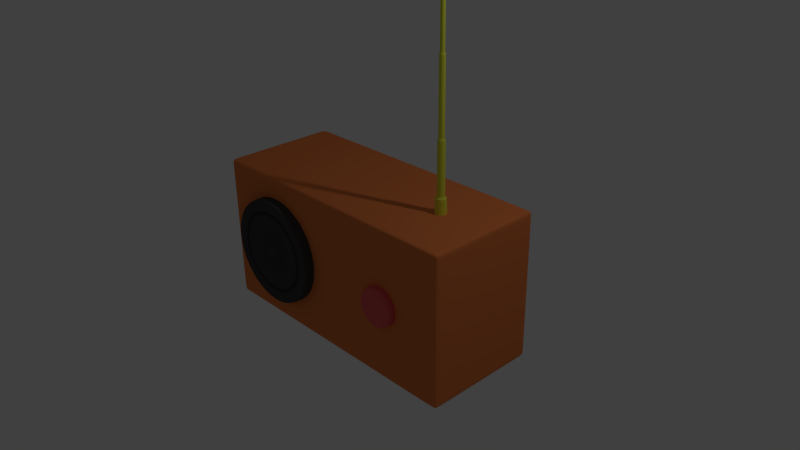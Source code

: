 # Source: radio.blend  (saved by Blender 2.76.0; exported with 4.5.12 LTS)
import bpy
from mathutils import Matrix  # noqa: F401  (used for matrix-valued properties, if any)

bpy.ops.wm.read_factory_settings(use_empty=True)
scene = bpy.context.scene
scene.name = 'Scene'

# ---- collections
col_collection_1 = bpy.data.collections.new('Collection 1'); scene.collection.children.link(col_collection_1)

# ---- materials (node trees are filled in below, after node groups)
mat_antennamat = bpy.data.materials.new('antennaMat')
mat_antennamat.alpha_threshold = 0.0
mat_antennamat.use_transparent_shadow = False
mat_antennamat.diffuse_color = (0.7499, 0.8, 0.06342, 1.0)
mat_antennamat.roughness = 0.5
mat_speaker = bpy.data.materials.new('speaker')
mat_speaker.alpha_threshold = 0.0
mat_speaker.use_transparent_shadow = False
mat_speaker.diffuse_color = (0.0578, 0.0578, 0.0578, 1.0)
mat_speaker.roughness = 0.5
mat_radiobodymat = bpy.data.materials.new('radioBodyMat')
mat_radiobodymat.alpha_threshold = 0.0
mat_radiobodymat.use_transparent_shadow = False
mat_radiobodymat.diffuse_color = (0.8, 0.2206, 0.06487, 1.0)
mat_radiobodymat.roughness = 0.5
mat_radiobodymat.line_color = (0.0, 0.0, 0.0, 1.0)
mat_buttonmat = bpy.data.materials.new('buttonMat')
mat_buttonmat.alpha_threshold = 0.0
mat_buttonmat.use_transparent_shadow = False
mat_buttonmat.diffuse_color = (0.8, 0.1157, 0.1233, 1.0)
mat_buttonmat.roughness = 0.5

# ---- material node trees

# ---- world
world_world = bpy.data.worlds.new('World'); scene.world = world_world
world_world.color = (0.05088, 0.05088, 0.05088)
world_world.use_sun_shadow = False
world_world.sun_shadow_jitter_overblur = 0.0
world_world.cycles.sampling_method = 'MANUAL'
world_world.cycles.sample_map_resolution = 256

# ---- cameras
cam_camera = bpy.data.cameras.new('Camera')
cam_camera.clip_end = 100.0
cam_camera.lens = 35.0
cam_camera.sensor_width = 32.0
cam_camera.sensor_height = 18.0
cam_camera.ortho_scale = 7.314
cam_camera.dof.focus_distance = 0.0
cam_camera.dof.aperture_fstop = 128.0

# ---- lights
light_lamp = bpy.data.lights.new('Lamp', 'POINT')
light_lamp.transmission_factor = 0.0
light_lamp.cutoff_distance = 30.0
light_lamp.energy = 100.0
light_lamp.shadow_buffer_clip_start = 1.001
light_lamp.shadow_soft_size = 0.1
light_lamp.shadow_maximum_resolution = 0.006
light_lamp.use_absolute_resolution = True
light_lamp.cycles.use_multiple_importance_sampling = False

# ---- meshes
me_cube_001 = bpy.data.meshes.new('Cube.001')
me_cube_001.from_pydata([(-1.0, -1.0, -1.0), (-0.6016, -0.6016, 1.0), (-1.0, 1.0, -1.0), (-0.6016, 0.6016, 1.0), (1.0, -1.0, -1.0), (0.6016, -0.6016, 1.0), (1.0, 1.0, -1.0), (0.6016, 0.6016, 1.0), (-0.4634, -0.4634, 5.577), (-0.4634, 0.4634, 5.577), (0.4634, 0.4634, 5.577), (0.4634, -0.4634, 5.577), (-0.3581, -0.3581, 11.86), (-0.3581, 0.3581, 11.86), (0.3581, 0.3581, 11.86), (0.3581, -0.3581, 11.86), (-0.2299, -0.2299, 26.82), (-0.2299, 0.2299, 26.82), (0.2299, 0.2299, 26.82), (0.2299, -0.2299, 26.82), (-0.636, -0.636, 27.06), (-0.636, 0.636, 27.06), (0.636, 0.636, 27.06), (0.636, -0.636, 27.06), (-0.636, -0.636, 27.38), (-0.636, 0.636, 27.38), (0.636, 0.636, 27.38), (0.636, -0.636, 27.38), (-0.2422, -0.2422, 27.59), (-0.2422, 0.2422, 27.59), (0.2422, 0.2422, 27.59), (0.2422, -0.2422, 27.59), (-0.8468, -0.8468, 0.8942), (-0.8468, 0.8468, 0.8942), (0.8468, 0.8468, 0.8942), (0.8468, -0.8468, 0.8942), (0.6016, 0.6016, 5.467), (0.6016, -0.6016, 5.467), (-0.6016, -0.6016, 5.467), (-0.6016, 0.6016, 5.467), (0.4634, 0.4634, 11.75), (0.4634, -0.4634, 11.75), (-0.4634, -0.4634, 11.75), (-0.4634, 0.4634, 11.75), (0.2535, 0.2535, 18.13), (0.2535, -0.2535, 18.13), (-0.2535, -0.2535, 18.13), (-0.2535, 0.2535, 18.13), (0.3581, -0.3581, 18.03), (-0.3581, 0.3581, 18.03), (0.3581, 0.3581, 18.03), (-0.3581, -0.3581, 18.03), (0.3581, -0.3581, 11.88), (-0.3581, 0.3581, 11.88), (0.3581, 0.3581, 11.88), (-0.3581, -0.3581, 11.88), (0.4634, -0.4634, 11.69), (-0.4634, 0.4634, 11.69), (0.4634, 0.4634, 11.69), (-0.4634, -0.4634, 11.69), (0.6016, -0.6016, 1.062), (-0.6016, 0.6016, 1.062), (0.6016, 0.6016, 1.062), (-0.6016, -0.6016, 1.062), (-0.9947, 0.9947, -0.9339), (0.9947, 0.9947, -0.9339), (0.9947, -0.9947, -0.9339), (-0.9947, -0.9947, -0.9339), (-0.8501, -0.8501, 0.8538), (-0.8501, 0.8501, 0.8538), (0.8501, 0.8501, 0.8538), (0.8501, -0.8501, 0.8538), (0.6016, 0.6016, 5.409), (-0.6016, -0.6016, 5.409), (0.6016, -0.6016, 5.409), (-0.6016, 0.6016, 5.409), (0.4634, -0.4634, 5.631), (-0.4634, 0.4634, 5.631), (0.4634, 0.4634, 5.631), (-0.4634, -0.4634, 5.631), (0.2533, 0.2533, 18.19), (-0.2533, -0.2533, 18.19), (0.2533, -0.2533, 18.19), (-0.2533, 0.2533, 18.19), (0.3581, 0.3581, 17.98), (-0.3581, -0.3581, 17.98), (0.3581, -0.3581, 17.98), (-0.3581, 0.3581, 17.98), (0.2301, 0.2301, 26.75), (-0.2301, -0.2301, 26.75), (0.2301, -0.2301, 26.75), (-0.2301, 0.2301, 26.75)], [], [(67, 64, 2, 0), (64, 65, 6, 2), (65, 66, 4, 6), (66, 67, 0, 4), (0, 2, 6, 4), (37, 36, 10, 11), (41, 40, 14, 15), (39, 38, 8, 9), (38, 37, 11, 8), (36, 39, 9, 10), (90, 88, 18, 19), (43, 42, 12, 13), (42, 41, 15, 12), (40, 43, 13, 14), (16, 19, 23, 20), (91, 89, 16, 17), (89, 90, 19, 16), (88, 91, 17, 18), (23, 22, 26, 27), (18, 17, 21, 22), (19, 18, 22, 23), (17, 16, 20, 21), (25, 24, 28, 29), (21, 20, 24, 25), (20, 23, 27, 24), (22, 21, 25, 26), (31, 30, 29, 28), (24, 27, 31, 28), (26, 25, 29, 30), (27, 26, 30, 31), (5, 1, 32, 35), (7, 5, 35, 34), (3, 7, 34, 33), (1, 3, 33, 32), (72, 75, 39, 36), (73, 74, 37, 38), (75, 73, 38, 39), (74, 72, 36, 37), (58, 57, 43, 40), (59, 56, 41, 42), (57, 59, 42, 43), (56, 58, 40, 41), (50, 49, 47, 44), (51, 48, 45, 46), (49, 51, 46, 47), (48, 50, 44, 45), (86, 84, 50, 48), (87, 85, 51, 49), (85, 86, 48, 51), (84, 87, 49, 50), (14, 13, 53, 54), (12, 15, 52, 55), (13, 12, 55, 53), (15, 14, 54, 52), (76, 78, 58, 56), (77, 79, 59, 57), (79, 76, 56, 59), (78, 77, 57, 58), (5, 7, 62, 60), (3, 1, 63, 61), (1, 5, 60, 63), (7, 3, 61, 62), (71, 68, 67, 66), (70, 71, 66, 65), (69, 70, 65, 64), (68, 69, 64, 67), (32, 33, 69, 68), (33, 34, 70, 69), (34, 35, 71, 70), (35, 32, 68, 71), (60, 62, 72, 74), (61, 63, 73, 75), (63, 60, 74, 73), (62, 61, 75, 72), (10, 9, 77, 78), (8, 11, 76, 79), (9, 8, 79, 77), (11, 10, 78, 76), (44, 47, 83, 80), (46, 45, 82, 81), (47, 46, 81, 83), (45, 44, 80, 82), (54, 53, 87, 84), (55, 52, 86, 85), (53, 55, 85, 87), (52, 54, 84, 86), (80, 83, 91, 88), (81, 82, 90, 89), (83, 81, 89, 91), (82, 80, 88, 90)])
me_cube_001.materials.append(mat_antennamat)
me_cube_001.use_remesh_preserve_volume = False
me_cube_001.use_remesh_preserve_attributes = False
me_cube_001.use_mirror_vertex_groups = False
me_cube_001.update()
me_cylinder = bpy.data.meshes.new('Cylinder')
me_cylinder.from_pydata([(0.0, 1.0, -1.0), (0.0, 1.0, 1.0), (0.1951, 0.9808, -1.0), (0.1951, 0.9808, 1.0), (0.3827, 0.9239, -1.0), (0.3827, 0.9239, 1.0), (0.5556, 0.8315, -1.0), (0.5556, 0.8315, 1.0), (0.7071, 0.7071, -1.0), (0.7071, 0.7071, 1.0), (0.8315, 0.5556, -1.0), (0.8315, 0.5556, 1.0), (0.9239, 0.3827, -1.0), (0.9239, 0.3827, 1.0), (0.9808, 0.1951, -1.0), (0.9808, 0.1951, 1.0), (1.0, 7.55e-08, -1.0), (1.0, 7.55e-08, 1.0), (0.9808, -0.1951, -1.0), (0.9808, -0.1951, 1.0), (0.9239, -0.3827, -1.0), (0.9239, -0.3827, 1.0), (0.8315, -0.5556, -1.0), (0.8315, -0.5556, 1.0), (0.7071, -0.7071, -1.0), (0.7071, -0.7071, 1.0), (0.5556, -0.8315, -1.0), (0.5556, -0.8315, 1.0), (0.3827, -0.9239, -1.0), (0.3827, -0.9239, 1.0), (0.1951, -0.9808, -1.0), (0.1951, -0.9808, 1.0), (-3.258e-07, -1.0, -1.0), (-3.258e-07, -1.0, 1.0), (-0.1951, -0.9808, -1.0), (-0.1951, -0.9808, 1.0), (-0.3827, -0.9239, -1.0), (-0.3827, -0.9239, 1.0), (-0.5556, -0.8315, -1.0), (-0.5556, -0.8315, 1.0), (-0.7071, -0.7071, -1.0), (-0.7071, -0.7071, 1.0), (-0.8315, -0.5556, -1.0), (-0.8315, -0.5556, 1.0), (-0.9239, -0.3827, -1.0), (-0.9239, -0.3827, 1.0), (-0.9808, -0.1951, -1.0), (-0.9808, -0.1951, 1.0), (-1.0, 9.656e-07, -1.0), (-1.0, 9.656e-07, 1.0), (-0.9808, 0.1951, -1.0), (-0.9808, 0.1951, 1.0), (-0.9239, 0.3827, -1.0), (-0.9239, 0.3827, 1.0), (-0.8315, 0.5556, -1.0), (-0.8315, 0.5556, 1.0), (-0.7071, 0.7071, -1.0), (-0.7071, 0.7071, 1.0), (-0.5556, 0.8315, -1.0), (-0.5556, 0.8315, 1.0), (-0.3827, 0.9239, -1.0), (-0.3827, 0.9239, 1.0), (-0.1951, 0.9808, -1.0), (-0.1951, 0.9808, 1.0), (2.576e-08, 0.7831, 1.0), (0.1528, 0.768, 1.0), (0.2997, 0.7235, 1.0), (0.4351, 0.6511, 1.0), (0.5537, 0.5537, 1.0), (0.6511, 0.4351, 1.0), (0.7235, 0.2997, 1.0), (0.768, 0.1528, 1.0), (0.7831, 1.209e-07, 1.0), (0.768, -0.1528, 1.0), (0.7235, -0.2997, 1.0), (0.6511, -0.4351, 1.0), (0.5537, -0.5537, 1.0), (0.4351, -0.6511, 1.0), (0.2997, -0.7235, 1.0), (0.1528, -0.768, 1.0), (-2.294e-07, -0.7831, 1.0), (-0.1528, -0.768, 1.0), (-0.2997, -0.7235, 1.0), (-0.4351, -0.6511, 1.0), (-0.5537, -0.5537, 1.0), (-0.6511, -0.4351, 1.0), (-0.7235, -0.2997, 1.0), (-0.768, -0.1528, 1.0), (-0.7831, 8.18e-07, 1.0), (-0.768, 0.1528, 1.0), (-0.7235, 0.2997, 1.0), (-0.6511, 0.4351, 1.0), (-0.5537, 0.5537, 1.0), (-0.4351, 0.6511, 1.0), (-0.2997, 0.7235, 1.0), (-0.1528, 0.768, 1.0), (2.978e-08, 0.7487, 0.7093), (0.1461, 0.7343, 0.7093), (0.2865, 0.6917, 0.7093), (0.416, 0.6225, 0.7093), (0.5294, 0.5294, 0.7093), (0.6225, 0.416, 0.7093), (0.6917, 0.2865, 0.7093), (0.7343, 0.1461, 0.7093), (0.7487, 1.26e-07, 0.7093), (0.7343, -0.1461, 0.7093), (0.6917, -0.2865, 0.7093), (0.6225, -0.416, 0.7093), (0.5294, -0.5294, 0.7093), (0.416, -0.6225, 0.7093), (0.2865, -0.6917, 0.7093), (0.1461, -0.7343, 0.7093), (-2.142e-07, -0.7487, 0.7093), (-0.1461, -0.7343, 0.7093), (-0.2865, -0.6917, 0.7093), (-0.416, -0.6225, 0.7093), (-0.5294, -0.5294, 0.7093), (-0.6225, -0.416, 0.7093), (-0.6917, -0.2865, 0.7093), (-0.7343, -0.1461, 0.7093), (-0.7487, 7.924e-07, 0.7093), (-0.7343, 0.1461, 0.7093), (-0.6917, 0.2865, 0.7093), (-0.6225, 0.416, 0.7093), (-0.5294, 0.5294, 0.7093), (-0.416, 0.6225, 0.7093), (-0.2865, 0.6917, 0.7093), (-0.1461, 0.7343, 0.7093), (3.258e-08, 0.7179, 0.9954), (0.1401, 0.7041, 0.9954), (0.2747, 0.6632, 0.9954), (0.3988, 0.5969, 0.9954), (0.5076, 0.5076, 0.9954), (0.5969, 0.3988, 0.9954), (0.6632, 0.2747, 0.9954), (0.7041, 0.1401, 0.9954), (0.7179, 1.368e-07, 0.9954), (0.7041, -0.1401, 0.9954), (0.6632, -0.2747, 0.9954), (0.5969, -0.3988, 0.9954), (0.5076, -0.5076, 0.9954), (0.3988, -0.5969, 0.9954), (0.2747, -0.6632, 0.9954), (0.1401, -0.7041, 0.9954), (-2.013e-07, -0.7179, 0.9954), (-0.1401, -0.7041, 0.9954), (-0.2747, -0.6632, 0.9954), (-0.3988, -0.5969, 0.9954), (-0.5076, -0.5076, 0.9954), (-0.5969, -0.3988, 0.9954), (-0.6632, -0.2747, 0.9954), (-0.7041, -0.1401, 0.9954), (-0.7179, 7.758e-07, 0.9954), (-0.7041, 0.1401, 0.9954), (-0.6632, 0.2747, 0.9954), (-0.5969, 0.3988, 0.9954), (-0.5076, 0.5076, 0.9954), (-0.3988, 0.5969, 0.9954), (-0.2747, 0.6632, 0.9954), (-0.1401, 0.7041, 0.9954), (8.614e-08, 0.2764, 0.7093), (0.05392, 0.2711, 0.7093), (0.1058, 0.2553, 0.7093), (0.1535, 0.2298, 0.7093), (0.1954, 0.1954, 0.7093), (0.2298, 0.1535, 0.7093), (0.2553, 0.1058, 0.7093), (0.2711, 0.05392, 0.7093), (0.2764, 2.386e-07, 0.7093), (0.2711, -0.05392, 0.7093), (0.2553, -0.1058, 0.7093), (0.2298, -0.1535, 0.7093), (0.1954, -0.1954, 0.7093), (0.1535, -0.2298, 0.7093), (0.1058, -0.2553, 0.7093), (0.05392, -0.2711, 0.7093), (-3.913e-09, -0.2764, 0.7093), (-0.05392, -0.2711, 0.7093), (-0.1058, -0.2553, 0.7093), (-0.1535, -0.2298, 0.7093), (-0.1954, -0.1954, 0.7093), (-0.2298, -0.1535, 0.7093), (-0.2553, -0.1058, 0.7093), (-0.2711, -0.05392, 0.7093), (-0.2764, 4.846e-07, 0.7093), (-0.2711, 0.05392, 0.7093), (-0.2553, 0.1058, 0.7093), (-0.2298, 0.1535, 0.7093), (-0.1954, 0.1954, 0.7093), (-0.1535, 0.2298, 0.7093), (-0.1058, 0.2553, 0.7093), (-0.05392, 0.2711, 0.7093), (1.01e-07, 0.1404, 0.9998), (0.02739, 0.1377, 0.9998), (0.05373, 0.1297, 0.9998), (0.078, 0.1167, 0.9998), (0.09928, 0.09928, 0.9998), (0.1167, 0.078, 0.9998), (0.1297, 0.05373, 0.9998), (0.1377, 0.02739, 0.9998), (0.1404, 2.767e-07, 0.9998), (0.1377, -0.02739, 0.9998), (0.1297, -0.05373, 0.9998), (0.1167, -0.078, 0.9998), (0.09928, -0.09928, 0.9998), (0.078, -0.1167, 0.9998), (0.05373, -0.1297, 0.9998), (0.02739, -0.1377, 0.9998), (5.529e-08, -0.1404, 0.9998), (-0.02739, -0.1377, 0.9998), (-0.05373, -0.1297, 0.9998), (-0.078, -0.1167, 0.9998), (-0.09928, -0.09928, 0.9998), (-0.1167, -0.078, 0.9998), (-0.1297, -0.05373, 0.9998), (-0.1377, -0.02739, 0.9998), (-0.1404, 4.017e-07, 0.9998), (-0.1377, 0.02739, 0.9998), (-0.1297, 0.05373, 0.9998), (-0.1167, 0.078, 0.9998), (-0.09928, 0.09928, 0.9998), (-0.078, 0.1167, 0.9998), (-0.05373, 0.1297, 0.9998), (-0.02739, 0.1377, 0.9998), (0.8103, 0.5414, 1.0), (0.9004, 0.373, 1.0), (0.373, -0.9004, 1.0), (0.1901, -0.9558, 1.0), (-0.9558, -0.1901, 1.0), (-0.9746, 9.483e-07, 1.0), (0.1901, 0.9558, 1.0), (0.373, 0.9004, 1.0), (0.9004, -0.373, 1.0), (0.8103, -0.5414, 1.0), (-0.5414, -0.8103, 1.0), (-0.6891, -0.6891, 1.0), (-0.6891, 0.6891, 1.0), (-0.5414, 0.8103, 1.0), (0.9558, 0.1901, 1.0), (-3.145e-07, -0.9746, 1.0), (-0.9558, 0.1901, 1.0), (0.5414, 0.8103, 1.0), (0.6891, -0.6891, 1.0), (-0.8103, -0.5414, 1.0), (-0.373, 0.9004, 1.0), (0.9746, 8.082e-08, 1.0), (-0.1901, -0.9558, 1.0), (-0.9004, 0.373, 1.0), (0.6891, 0.6891, 1.0), (0.5414, -0.8103, 1.0), (-0.9004, -0.373, 1.0), (-0.1901, 0.9558, 1.0), (0.9558, -0.1901, 1.0), (-0.373, -0.9004, 1.0), (-0.8103, 0.5414, 1.0), (3.019e-09, 0.9746, 1.0), (0.6736, 0.4501, 1.0), (0.31, -0.7485, 1.0), (-0.7946, -0.1581, 1.0), (0.1581, 0.7946, 1.0), (0.7485, -0.31, 1.0), (-0.4501, -0.6736, 1.0), (-0.5729, 0.5729, 1.0), (2.254e-08, 0.8101, 1.0), (0.7485, 0.31, 1.0), (0.1581, -0.7946, 1.0), (-0.8101, 8.364e-07, 1.0), (0.31, 0.7485, 1.0), (0.6736, -0.4501, 1.0), (-0.5729, -0.5729, 1.0), (-0.4501, 0.6736, 1.0), (0.7946, 0.1581, 1.0), (-2.414e-07, -0.8101, 1.0), (-0.7946, 0.1581, 1.0), (0.4501, 0.6736, 1.0), (0.5729, -0.5729, 1.0), (-0.6736, -0.4501, 1.0), (-0.31, 0.7485, 1.0), (0.8101, 1.153e-07, 1.0), (-0.1581, -0.7946, 1.0), (-0.7485, 0.31, 1.0), (0.5729, 0.5729, 1.0), (0.4501, -0.6736, 1.0), (-0.7485, -0.31, 1.0), (-0.1581, 0.7946, 1.0), (0.7946, -0.1581, 1.0), (-0.31, -0.7485, 1.0), (-0.6736, 0.4501, 1.0), (-0.573, -0.3828, 0.9767), (-0.6366, -0.2637, 0.9767), (0.6891, 1.435e-07, 0.9767), (0.6759, -0.1344, 0.9767), (-0.6759, -0.1344, 0.9767), (0.6366, -0.2637, 0.9767), (-0.6891, 7.568e-07, 0.9767), (0.573, -0.3828, 0.9767), (-0.6759, 0.1344, 0.9767), (0.4873, -0.4873, 0.9767), (-0.6366, 0.2637, 0.9767), (0.3828, -0.573, 0.9767), (-0.573, 0.3828, 0.9767), (0.2637, -0.6366, 0.9767), (3.607e-08, 0.6891, 0.9767), (0.1344, 0.6759, 0.9767), (-0.4873, 0.4873, 0.9767), (0.1344, -0.6759, 0.9767), (0.2637, 0.6366, 0.9767), (-0.3828, 0.573, 0.9767), (-1.885e-07, -0.6891, 0.9767), (0.3828, 0.573, 0.9767), (-0.2637, 0.6366, 0.9767), (-0.1344, -0.6759, 0.9767), (0.4873, 0.4873, 0.9767), (-0.1344, 0.6759, 0.9767), (-0.2637, -0.6366, 0.9767), (0.573, 0.3828, 0.9767), (-0.3828, -0.573, 0.9767), (0.6366, 0.2637, 0.9767), (-0.4873, -0.4873, 0.9767), (0.6759, 0.1344, 0.9767), (-0.2671, -0.1785, 0.7384), (0.3212, 2.283e-07, 0.7384), (8.07e-08, 0.3212, 0.7384), (-0.2968, -0.1229, 0.7384), (0.3151, -0.06267, 0.7384), (-0.3151, -0.06267, 0.7384), (0.2968, -0.1229, 0.7384), (-0.3212, 5.142e-07, 0.7384), (0.2671, -0.1785, 0.7384), (-0.3151, 0.06267, 0.7384), (0.2271, -0.2271, 0.7384), (-0.2968, 0.1229, 0.7384), (0.1785, -0.2671, 0.7384), (-0.2671, 0.1785, 0.7384), (0.1229, -0.2968, 0.7384), (0.06267, 0.3151, 0.7384), (-0.2271, 0.2271, 0.7384), (0.06267, -0.3151, 0.7384), (0.1229, 0.2968, 0.7384), (-0.1785, 0.2671, 0.7384), (-2.397e-08, -0.3212, 0.7384), (0.1785, 0.2671, 0.7384), (-0.1229, 0.2968, 0.7384), (-0.06267, -0.3151, 0.7384), (0.2271, 0.2271, 0.7384), (-0.06267, 0.3151, 0.7384), (-0.1229, -0.2968, 0.7384), (0.2671, 0.1785, 0.7384), (-0.1785, -0.2671, 0.7384), (0.2968, 0.1229, 0.7384), (-0.2271, -0.2271, 0.7384), (0.3151, 0.06267, 0.7384), (0.0, 1.0, -0.9328), (0.1951, 0.9808, -0.9328), (0.3827, 0.9239, -0.9328), (0.5556, 0.8315, -0.9328), (0.7071, 0.7071, -0.9328), (0.8315, 0.5556, -0.9328), (0.9239, 0.3827, -0.9328), (0.9808, 0.1951, -0.9328), (1.0, 7.48e-08, -0.9328), (0.9808, -0.1951, -0.9328), (0.9239, -0.3827, -0.9328), (0.8315, -0.5556, -0.9328), (0.7071, -0.7071, -0.9328), (0.5556, -0.8315, -0.9328), (0.3827, -0.9239, -0.9328), (0.1951, -0.9808, -0.9328), (-3.258e-07, -1.0, -0.9328), (-0.1951, -0.9808, -0.9328), (-0.3827, -0.9239, -0.9328), (-0.5556, -0.8315, -0.9328), (-0.7071, -0.7071, -0.9328), (-0.8315, -0.5556, -0.9328), (-0.9239, -0.3827, -0.9328), (-0.9808, -0.1951, -0.9328), (-1.0, 9.649e-07, -0.9328), (-0.9808, 0.1951, -0.9328), (-0.9239, 0.3827, -0.9328), (-0.8315, 0.5556, -0.9328), (-0.7071, 0.7071, -0.9328), (-0.5556, 0.8315, -0.9328), (-0.3827, 0.9239, -0.9328), (-0.1951, 0.9808, -0.9328)], [], [(352, 1, 3, 353), (353, 3, 5, 354), (354, 5, 7, 355), (355, 7, 9, 356), (356, 9, 11, 357), (357, 11, 13, 358), (358, 13, 15, 359), (359, 15, 17, 360), (360, 17, 19, 361), (361, 19, 21, 362), (362, 21, 23, 363), (363, 23, 25, 364), (364, 25, 27, 365), (365, 27, 29, 366), (366, 29, 31, 367), (367, 31, 33, 368), (368, 33, 35, 369), (369, 35, 37, 370), (370, 37, 39, 371), (371, 39, 41, 372), (372, 41, 43, 373), (373, 43, 45, 374), (374, 45, 47, 375), (375, 47, 49, 376), (376, 49, 51, 377), (377, 51, 53, 378), (378, 53, 55, 379), (379, 55, 57, 380), (380, 57, 59, 381), (381, 59, 61, 382), (264, 256, 69, 70), (383, 63, 1, 352), (382, 61, 63, 383), (0, 2, 4, 6, 8, 10, 12, 14, 16, 18, 20, 22, 24, 26, 28, 30, 32, 34, 36, 38, 40, 42, 44, 46, 48, 50, 52, 54, 56, 58, 60, 62), (93, 92, 124, 125), (265, 257, 78, 79), (266, 258, 87, 88), (267, 259, 65, 66), (268, 260, 74, 75), (269, 261, 83, 84), (270, 262, 92, 93), (271, 264, 70, 71), (272, 265, 79, 80), (273, 266, 88, 89), (274, 267, 66, 67), (275, 268, 75, 76), (276, 269, 84, 85), (277, 270, 93, 94), (278, 271, 71, 72), (279, 272, 80, 81), (280, 273, 89, 90), (281, 274, 67, 68), (282, 275, 76, 77), (283, 276, 85, 86), (284, 277, 94, 95), (285, 278, 72, 73), (286, 279, 81, 82), (287, 280, 90, 91), (256, 281, 68, 69), (257, 282, 77, 78), (258, 283, 86, 87), (259, 263, 64, 65), (263, 284, 95, 64), (260, 285, 73, 74), (261, 286, 82, 83), (262, 287, 91, 92), (96, 127, 159, 128), (80, 79, 111, 112), (67, 66, 98, 99), (94, 93, 125, 126), (81, 80, 112, 113), (68, 67, 99, 100), (95, 94, 126, 127), (82, 81, 113, 114), (69, 68, 100, 101), (64, 95, 127, 96), (83, 82, 114, 115), (70, 69, 101, 102), (84, 83, 115, 116), (71, 70, 102, 103), (85, 84, 116, 117), (72, 71, 103, 104), (86, 85, 117, 118), (73, 72, 104, 105), (87, 86, 118, 119), (74, 73, 105, 106), (88, 87, 119, 120), (75, 74, 106, 107), (89, 88, 120, 121), (76, 75, 107, 108), (90, 89, 121, 122), (77, 76, 108, 109), (91, 90, 122, 123), (78, 77, 109, 110), (65, 64, 96, 97), (92, 91, 123, 124), (79, 78, 110, 111), (66, 65, 97, 98), (323, 320, 181, 182), (115, 114, 146, 147), (102, 101, 133, 134), (116, 115, 147, 148), (103, 102, 134, 135), (117, 116, 148, 149), (104, 103, 135, 136), (118, 117, 149, 150), (105, 104, 136, 137), (119, 118, 150, 151), (106, 105, 137, 138), (120, 119, 151, 152), (107, 106, 138, 139), (121, 120, 152, 153), (108, 107, 139, 140), (122, 121, 153, 154), (109, 108, 140, 141), (123, 122, 154, 155), (110, 109, 141, 142), (97, 96, 128, 129), (124, 123, 155, 156), (111, 110, 142, 143), (98, 97, 129, 130), (125, 124, 156, 157), (112, 111, 143, 144), (99, 98, 130, 131), (126, 125, 157, 158), (113, 112, 144, 145), (100, 99, 131, 132), (127, 126, 158, 159), (114, 113, 145, 146), (101, 100, 132, 133), (185, 184, 216, 217), (324, 321, 168, 169), (325, 323, 182, 183), (326, 324, 169, 170), (327, 325, 183, 184), (328, 326, 170, 171), (329, 327, 184, 185), (330, 328, 171, 172), (331, 329, 185, 186), (332, 330, 172, 173), (333, 331, 186, 187), (334, 332, 173, 174), (335, 322, 160, 161), (336, 333, 187, 188), (337, 334, 174, 175), (338, 335, 161, 162), (339, 336, 188, 189), (340, 337, 175, 176), (341, 338, 162, 163), (342, 339, 189, 190), (343, 340, 176, 177), (344, 341, 163, 164), (345, 342, 190, 191), (346, 343, 177, 178), (347, 344, 164, 165), (322, 345, 191, 160), (348, 346, 178, 179), (349, 347, 165, 166), (350, 348, 179, 180), (351, 349, 166, 167), (320, 350, 180, 181), (321, 351, 167, 168), (193, 192, 223, 222, 221, 220, 219, 218, 217, 216, 215, 214, 213, 212, 211, 210, 209, 208, 207, 206, 205, 204, 203, 202, 201, 200, 199, 198, 197, 196, 195, 194), (172, 171, 203, 204), (186, 185, 217, 218), (173, 172, 204, 205), (187, 186, 218, 219), (174, 173, 205, 206), (161, 160, 192, 193), (188, 187, 219, 220), (175, 174, 206, 207), (162, 161, 193, 194), (189, 188, 220, 221), (176, 175, 207, 208), (163, 162, 194, 195), (190, 189, 221, 222), (177, 176, 208, 209), (164, 163, 195, 196), (191, 190, 222, 223), (178, 177, 209, 210), (165, 164, 196, 197), (160, 191, 223, 192), (179, 178, 210, 211), (166, 165, 197, 198), (180, 179, 211, 212), (167, 166, 198, 199), (181, 180, 212, 213), (168, 167, 199, 200), (182, 181, 213, 214), (169, 168, 200, 201), (183, 182, 214, 215), (170, 169, 201, 202), (184, 183, 215, 216), (171, 170, 202, 203), (57, 55, 254, 236), (39, 37, 253, 234), (21, 19, 252, 232), (1, 63, 251, 255), (3, 1, 255, 230), (47, 45, 250, 228), (29, 27, 249, 226), (11, 9, 248, 224), (55, 53, 247, 254), (37, 35, 246, 253), (19, 17, 245, 252), (63, 61, 244, 251), (45, 43, 243, 250), (27, 25, 242, 249), (9, 7, 241, 248), (53, 51, 240, 247), (35, 33, 239, 246), (17, 15, 238, 245), (61, 59, 237, 244), (43, 41, 235, 243), (25, 23, 233, 242), (7, 5, 231, 241), (51, 49, 229, 240), (33, 31, 227, 239), (15, 13, 225, 238), (59, 57, 236, 237), (41, 39, 234, 235), (23, 21, 232, 233), (5, 3, 230, 231), (49, 47, 228, 229), (31, 29, 226, 227), (13, 11, 224, 225), (236, 254, 287, 262), (234, 253, 286, 261), (232, 252, 285, 260), (255, 251, 284, 263), (230, 255, 263, 259), (228, 250, 283, 258), (226, 249, 282, 257), (224, 248, 281, 256), (254, 247, 280, 287), (253, 246, 279, 286), (252, 245, 278, 285), (251, 244, 277, 284), (250, 243, 276, 283), (249, 242, 275, 282), (248, 241, 274, 281), (247, 240, 273, 280), (246, 239, 272, 279), (245, 238, 271, 278), (244, 237, 270, 277), (243, 235, 269, 276), (242, 233, 268, 275), (241, 231, 267, 274), (240, 229, 266, 273), (239, 227, 265, 272), (238, 225, 264, 271), (237, 236, 262, 270), (235, 234, 261, 269), (233, 232, 260, 268), (231, 230, 259, 267), (229, 228, 258, 266), (227, 226, 257, 265), (225, 224, 256, 264), (136, 135, 319, 290), (149, 148, 318, 288), (135, 134, 317, 319), (148, 147, 316, 318), (134, 133, 315, 317), (147, 146, 314, 316), (128, 159, 313, 302), (133, 132, 312, 315), (146, 145, 311, 314), (159, 158, 310, 313), (132, 131, 309, 312), (145, 144, 308, 311), (158, 157, 307, 310), (131, 130, 306, 309), (144, 143, 305, 308), (157, 156, 304, 307), (130, 129, 303, 306), (143, 142, 301, 305), (156, 155, 300, 304), (129, 128, 302, 303), (142, 141, 299, 301), (155, 154, 298, 300), (141, 140, 297, 299), (154, 153, 296, 298), (140, 139, 295, 297), (153, 152, 294, 296), (139, 138, 293, 295), (152, 151, 292, 294), (138, 137, 291, 293), (151, 150, 289, 292), (137, 136, 290, 291), (150, 149, 288, 289), (290, 319, 351, 321), (288, 318, 350, 320), (319, 317, 349, 351), (318, 316, 348, 350), (317, 315, 347, 349), (316, 314, 346, 348), (302, 313, 345, 322), (315, 312, 344, 347), (314, 311, 343, 346), (313, 310, 342, 345), (312, 309, 341, 344), (311, 308, 340, 343), (310, 307, 339, 342), (309, 306, 338, 341), (308, 305, 337, 340), (307, 304, 336, 339), (306, 303, 335, 338), (305, 301, 334, 337), (304, 300, 333, 336), (303, 302, 322, 335), (301, 299, 332, 334), (300, 298, 331, 333), (299, 297, 330, 332), (298, 296, 329, 331), (297, 295, 328, 330), (296, 294, 327, 329), (295, 293, 326, 328), (294, 292, 325, 327), (293, 291, 324, 326), (292, 289, 323, 325), (291, 290, 321, 324), (289, 288, 320, 323), (60, 382, 383, 62), (62, 383, 352, 0), (58, 381, 382, 60), (56, 380, 381, 58), (54, 379, 380, 56), (52, 378, 379, 54), (50, 377, 378, 52), (48, 376, 377, 50), (46, 375, 376, 48), (44, 374, 375, 46), (42, 373, 374, 44), (40, 372, 373, 42), (38, 371, 372, 40), (36, 370, 371, 38), (34, 369, 370, 36), (32, 368, 369, 34), (30, 367, 368, 32), (28, 366, 367, 30), (26, 365, 366, 28), (24, 364, 365, 26), (22, 363, 364, 24), (20, 362, 363, 22), (18, 361, 362, 20), (16, 360, 361, 18), (14, 359, 360, 16), (12, 358, 359, 14), (10, 357, 358, 12), (8, 356, 357, 10), (6, 355, 356, 8), (4, 354, 355, 6), (2, 353, 354, 4), (0, 352, 353, 2)])
me_cylinder.materials.append(mat_speaker)
me_cylinder.use_remesh_preserve_volume = False
me_cylinder.use_remesh_preserve_attributes = False
me_cylinder.use_mirror_vertex_groups = False
me_cylinder.update()
me_cube = bpy.data.meshes.new('Cube')
me_cube.from_pydata([(1.0, 1.0, -1.0), (1.0, -1.0, -1.0), (-1.0, -1.0, -1.0), (-1.0, 1.0, -1.0), (1.0, 1.0, 1.0), (1.0, -1.0, 1.0), (-1.0, -1.0, 1.0), (-1.0, 1.0, 1.0), (1.788e-07, 1.0, -1.0), (0.0, -1.0, -1.0), (2.384e-07, 1.0, 1.0), (-5.364e-07, -1.0, 1.0), (-0.125, -1.0, -1.0), (-0.125, -1.0, 1.0), (-0.125, 1.0, -1.0), (-0.125, 1.0, 1.0), (-0.875, 1.0, -1.0), (-0.875, 1.0, 1.0), (-0.875, -1.0, -1.0), (-0.875, -1.0, 1.0), (1.0, 1.0, 0.75), (1.0, -1.0, 0.75), (-1.0, -1.0, 0.75), (-1.0, 1.0, 0.75), (2.31e-07, 1.0, 0.75), (-4.694e-07, -1.0, 0.75), (-0.125, 1.0, 0.75), (-0.125, -1.0, 0.75), (-0.875, -1.0, 0.75), (-0.875, 1.0, 0.75), (-6.706e-08, -1.0, -0.75), (-1.0, 1.0, -0.75), (1.863e-07, 1.0, -0.75), (-1.0, -1.0, -0.75), (1.0, -1.0, -0.75), (1.0, 1.0, -0.75), (-0.125, -1.0, -0.75), (-0.125, 1.0, -0.75), (-0.875, -1.0, -0.75), (-0.875, 1.0, -0.75), (-0.9549, 1.0, -1.0), (-0.9549, 1.0, 1.0), (-0.9549, -1.0, -1.0), (-0.9549, -1.0, 1.0), (-0.9549, -1.0, 0.75), (-0.9549, 1.0, 0.75), (-0.9549, -1.0, -0.75), (-0.9549, 1.0, -0.75), (1.0, 0.8967, -1.0), (-1.0, 0.8967, -1.0), (1.0, 0.8967, 1.0), (-1.0, 0.8967, 1.0), (1.984e-07, 0.8967, 1.0), (1.696e-07, 0.8967, -1.0), (-0.125, 0.8967, -1.0), (-0.125, 0.8967, 1.0), (-0.875, 0.8967, 1.0), (-0.875, 0.8967, -1.0), (-1.0, 0.8967, 0.75), (1.0, 0.8967, 0.75), (-1.0, 0.8967, -0.75), (1.0, 0.8967, -0.75), (-0.9549, 0.8967, 1.0), (-0.9549, 0.8967, -1.0), (1.0, -0.8997, -1.0), (1.0, -0.8997, 1.0), (-4.976e-07, -0.8997, 1.0), (-0.125, -0.8997, -1.0), (-0.125, -0.8997, 1.0), (-0.875, -0.8997, 1.0), (1.0, -0.8997, 0.75), (1.0, -0.8997, -0.75), (-0.9549, -0.8997, 1.0), (-1.0, -0.8997, -1.0), (-1.0, -0.8997, 1.0), (8.965e-09, -0.8997, -1.0), (-0.875, -0.8997, -1.0), (-1.0, -0.8997, 0.75), (-1.0, -0.8997, -0.75), (-0.9549, -0.8997, -1.0), (1.0, 1.0, 0.9213), (1.0, -1.0, 0.9213), (-1.0, -1.0, 0.9213), (-1.0, 1.0, 0.9213), (2.361e-07, 1.0, 0.9213), (-0.125, 1.0, 0.9213), (-0.125, -1.0, 0.9213), (-0.875, -1.0, 0.9213), (-0.875, 1.0, 0.9213), (-5.153e-07, -1.0, 0.9213), (-0.9549, -1.0, 0.9213), (-0.9549, 1.0, 0.9213), (-1.0, 0.8967, 0.9213), (1.0, 0.8967, 0.9213), (-1.0, -0.8997, 0.9213), (1.0, -0.8997, 0.9213), (-1.961e-08, -1.0, -0.9269), (-1.0, 1.0, -0.9269), (1.81e-07, 1.0, -0.9269), (-1.0, -1.0, -0.9269), (1.0, -1.0, -0.9269), (1.0, 1.0, -0.9269), (-0.125, -1.0, -0.9269), (-0.125, 1.0, -0.9269), (-0.875, -1.0, -0.9269), (-0.875, 1.0, -0.9269), (-0.9549, 1.0, -0.9269), (-0.9549, -1.0, -0.9269), (1.0, 0.8967, -0.9269), (-1.0, 0.8967, -0.9269), (-1.0, -0.8997, -0.9269), (1.0, -0.8997, -0.9269), (0.9601, 1.0, -1.0), (0.9601, -1.0, -1.0), (0.9601, 1.0, 1.0), (0.9601, -1.0, 1.0), (0.9601, 1.0, 0.75), (0.9601, -1.0, 0.75), (0.9601, -1.0, -0.75), (0.9601, 1.0, -0.75), (0.9601, 0.8967, -1.0), (0.9601, 0.8967, 1.0), (0.9601, -0.8997, -1.0), (0.9601, -0.8997, 1.0), (0.9601, 1.0, 0.9213), (0.9601, -1.0, 0.9213), (0.9601, -1.0, -0.9269), (0.9601, 1.0, -0.9269)], [], [(91, 83, 7, 41), (95, 65, 5, 81), (79, 42, 2, 73), (92, 51, 7, 83), (127, 112, 8, 98), (125, 115, 11, 89), (123, 66, 11, 115), (122, 113, 9, 75), (54, 14, 8, 53), (72, 74, 6, 43), (86, 89, 11, 13), (102, 104, 18, 12), (98, 8, 14, 103), (52, 10, 15, 55), (90, 87, 19, 43), (84, 24, 26, 85), (124, 116, 24, 84), (107, 104, 38, 46), (109, 60, 31, 97), (126, 118, 30, 96), (102, 96, 30, 36), (111, 71, 34, 100), (106, 97, 31, 47), (86, 87, 28, 27), (55, 15, 17, 56), (85, 26, 29, 88), (103, 14, 16, 105), (44, 46, 38, 28), (38, 36, 27, 28), (27, 36, 30, 25), (117, 118, 34, 21), (59, 61, 35, 20), (116, 20, 35, 119), (26, 24, 32, 37), (29, 26, 37, 39), (45, 47, 31, 23), (77, 78, 33, 22), (67, 12, 18, 76), (29, 39, 47, 45), (22, 33, 46, 44), (105, 106, 47, 39), (99, 107, 46, 33), (82, 90, 43, 6), (69, 72, 43, 19), (76, 18, 42, 79), (88, 91, 41, 17), (16, 57, 63, 40), (17, 41, 62, 56), (14, 54, 57, 16), (23, 31, 60, 58), (70, 71, 61, 59), (68, 55, 56, 69), (101, 35, 61, 108), (110, 78, 60, 109), (66, 52, 55, 68), (41, 7, 51, 62), (67, 54, 53, 75), (112, 120, 53, 8), (114, 10, 52, 121), (94, 74, 51, 92), (40, 63, 49, 3), (80, 4, 50, 93), (82, 6, 74, 94), (12, 67, 75, 9), (11, 66, 68, 13), (99, 33, 78, 110), (13, 68, 69, 19), (21, 34, 71, 70), (57, 76, 79, 63), (56, 62, 72, 69), (54, 67, 76, 57), (58, 60, 78, 77), (108, 61, 71, 111), (62, 51, 74, 72), (120, 122, 75, 53), (121, 52, 66, 123), (63, 79, 73, 49), (93, 50, 65, 95), (59, 93, 95, 70), (22, 82, 94, 77), (20, 80, 93, 59), (77, 94, 92, 58), (29, 45, 91, 88), (22, 44, 90, 82), (15, 85, 88, 17), (13, 19, 87, 86), (114, 124, 84, 10), (10, 84, 85, 15), (44, 28, 87, 90), (27, 25, 89, 86), (117, 125, 89, 25), (58, 92, 83, 23), (70, 95, 81, 21), (45, 23, 83, 91), (48, 108, 111, 64), (2, 99, 110, 73), (73, 110, 109, 49), (0, 101, 108, 48), (2, 42, 107, 99), (16, 40, 106, 105), (37, 103, 105, 39), (40, 3, 97, 106), (64, 111, 100, 1), (12, 9, 96, 102), (113, 126, 96, 9), (49, 109, 97, 3), (42, 18, 104, 107), (32, 98, 103, 37), (36, 38, 104, 102), (119, 127, 98, 32), (35, 101, 127, 119), (1, 100, 126, 113), (21, 81, 125, 117), (4, 80, 124, 114), (50, 121, 123, 65), (48, 64, 122, 120), (4, 114, 121, 50), (0, 48, 120, 112), (24, 116, 119, 32), (25, 30, 118, 117), (100, 34, 118, 126), (80, 20, 116, 124), (64, 1, 113, 122), (65, 123, 115, 5), (81, 5, 115, 125), (101, 0, 112, 127)])
me_cube.materials.append(mat_radiobodymat)
me_cube.use_remesh_preserve_volume = False
me_cube.use_remesh_preserve_attributes = False
me_cube.use_mirror_vertex_groups = False
me_cube.update()
me_cylinder_001 = bpy.data.meshes.new('Cylinder.001')
me_cylinder_001.from_pydata([(0.0, 1.0, -1.0), (0.0, 1.0, 1.0), (0.1951, 0.9808, -1.0), (0.1951, 0.9808, 1.0), (0.3827, 0.9239, -1.0), (0.3827, 0.9239, 1.0), (0.5556, 0.8315, -1.0), (0.5556, 0.8315, 1.0), (0.7071, 0.7071, -1.0), (0.7071, 0.7071, 1.0), (0.8315, 0.5556, -1.0), (0.8315, 0.5556, 1.0), (0.9239, 0.3827, -1.0), (0.9239, 0.3827, 1.0), (0.9808, 0.1951, -1.0), (0.9808, 0.1951, 1.0), (1.0, 7.55e-08, -1.0), (1.0, 7.55e-08, 1.0), (0.9808, -0.1951, -1.0), (0.9808, -0.1951, 1.0), (0.9239, -0.3827, -1.0), (0.9239, -0.3827, 1.0), (0.8315, -0.5556, -1.0), (0.8315, -0.5556, 1.0), (0.7071, -0.7071, -1.0), (0.7071, -0.7071, 1.0), (0.5556, -0.8315, -1.0), (0.5556, -0.8315, 1.0), (0.3827, -0.9239, -1.0), (0.3827, -0.9239, 1.0), (0.1951, -0.9808, -1.0), (0.1951, -0.9808, 1.0), (-3.258e-07, -1.0, -1.0), (-3.258e-07, -1.0, 1.0), (-0.1951, -0.9808, -1.0), (-0.1951, -0.9808, 1.0), (-0.3827, -0.9239, -1.0), (-0.3827, -0.9239, 1.0), (-0.5556, -0.8315, -1.0), (-0.5556, -0.8315, 1.0), (-0.7071, -0.7071, -1.0), (-0.7071, -0.7071, 1.0), (-0.8315, -0.5556, -1.0), (-0.8315, -0.5556, 1.0), (-0.9239, -0.3827, -1.0), (-0.9239, -0.3827, 1.0), (-0.9808, -0.1951, -1.0), (-0.9808, -0.1951, 1.0), (-1.0, 9.656e-07, -1.0), (-1.0, 9.656e-07, 1.0), (-0.9808, 0.1951, -1.0), (-0.9808, 0.1951, 1.0), (-0.9239, 0.3827, -1.0), (-0.9239, 0.3827, 1.0), (-0.8315, 0.5556, -1.0), (-0.8315, 0.5556, 1.0), (-0.7071, 0.7071, -1.0), (-0.7071, 0.7071, 1.0), (-0.5556, 0.8315, -1.0), (-0.5556, 0.8315, 1.0), (-0.3827, 0.9239, -1.0), (-0.3827, 0.9239, 1.0), (-0.1951, 0.9808, -1.0), (-0.1951, 0.9808, 1.0), (1.76e-08, 0.8518, 1.176), (0.1662, 0.8354, 1.176), (0.326, 0.787, 1.176), (0.4732, 0.7083, 1.176), (0.6023, 0.6023, 1.176), (0.7083, 0.4732, 1.176), (0.787, 0.326, 1.176), (0.8354, 0.1662, 1.176), (0.8518, 1.061e-07, 1.176), (0.8354, -0.1662, 1.176), (0.787, -0.326, 1.176), (0.7083, -0.4732, 1.176), (0.6023, -0.6023, 1.176), (0.4732, -0.7083, 1.176), (0.326, -0.787, 1.176), (0.1662, -0.8354, 1.176), (-2.6e-07, -0.8518, 1.176), (-0.1662, -0.8354, 1.176), (-0.326, -0.787, 1.176), (-0.4732, -0.7083, 1.176), (-0.6023, -0.6023, 1.176), (-0.7083, -0.4732, 1.176), (-0.787, -0.326, 1.176), (-0.8354, -0.1662, 1.176), (-0.8518, 8.643e-07, 1.176), (-0.8354, 0.1662, 1.176), (-0.787, 0.326, 1.176), (-0.7083, 0.4732, 1.176), (-0.6023, 0.6023, 1.176), (-0.4732, 0.7083, 1.176), (-0.326, 0.787, 1.176), (-0.1662, 0.8354, 1.176)], [], [(0, 1, 3, 2), (2, 3, 5, 4), (4, 5, 7, 6), (6, 7, 9, 8), (8, 9, 11, 10), (10, 11, 13, 12), (12, 13, 15, 14), (14, 15, 17, 16), (16, 17, 19, 18), (18, 19, 21, 20), (20, 21, 23, 22), (22, 23, 25, 24), (24, 25, 27, 26), (26, 27, 29, 28), (28, 29, 31, 30), (30, 31, 33, 32), (32, 33, 35, 34), (34, 35, 37, 36), (36, 37, 39, 38), (38, 39, 41, 40), (40, 41, 43, 42), (42, 43, 45, 44), (44, 45, 47, 46), (46, 47, 49, 48), (48, 49, 51, 50), (50, 51, 53, 52), (52, 53, 55, 54), (54, 55, 57, 56), (56, 57, 59, 58), (58, 59, 61, 60), (5, 3, 65, 66), (62, 63, 1, 0), (60, 61, 63, 62), (0, 2, 4, 6, 8, 10, 12, 14, 16, 18, 20, 22, 24, 26, 28, 30, 32, 34, 36, 38, 40, 42, 44, 46, 48, 50, 52, 54, 56, 58, 60, 62), (65, 64, 95, 94, 93, 92, 91, 90, 89, 88, 87, 86, 85, 84, 83, 82, 81, 80, 79, 78, 77, 76, 75, 74, 73, 72, 71, 70, 69, 68, 67, 66), (23, 21, 74, 75), (41, 39, 83, 84), (59, 57, 92, 93), (15, 13, 70, 71), (33, 31, 79, 80), (51, 49, 88, 89), (7, 5, 66, 67), (25, 23, 75, 76), (43, 41, 84, 85), (61, 59, 93, 94), (17, 15, 71, 72), (35, 33, 80, 81), (53, 51, 89, 90), (9, 7, 67, 68), (27, 25, 76, 77), (45, 43, 85, 86), (63, 61, 94, 95), (19, 17, 72, 73), (37, 35, 81, 82), (55, 53, 90, 91), (11, 9, 68, 69), (29, 27, 77, 78), (47, 45, 86, 87), (3, 1, 64, 65), (1, 63, 95, 64), (21, 19, 73, 74), (39, 37, 82, 83), (57, 55, 91, 92), (13, 11, 69, 70), (31, 29, 78, 79), (49, 47, 87, 88)])
me_cylinder_001.polygons.foreach_set('use_smooth', [True] * 66)
me_cylinder_001.materials.append(mat_buttonmat)
me_cylinder_001.use_remesh_preserve_volume = False
me_cylinder_001.use_remesh_preserve_attributes = False
me_cylinder_001.use_mirror_vertex_groups = False
me_cylinder_001.update()

# ---- objects
ob_antenna = bpy.data.objects.new('antenna', me_cube_001)
ob_speaker = bpy.data.objects.new('speaker', me_cylinder)
ob_body = bpy.data.objects.new('body', me_cube)
ob_lamp = bpy.data.objects.new('Lamp', light_lamp)
ob_camera = bpy.data.objects.new('Camera', cam_camera)
ob_button = bpy.data.objects.new('button', me_cylinder_001)

# ---- transforms, parenting, visibility, modifiers, constraints
ob_antenna.location = (1.199, -0.009761, 1.055)
ob_antenna.scale = (0.08347, 0.08347, 0.1533)
ob_antenna.lineart.crease_threshold = 0.0
_m = ob_antenna.modifiers.new('Subsurf', 'SUBSURF')
_m.uv_smooth = 'PRESERVE_CORNERS'
_m.quality = 2
_m.levels = 2
_m.show_only_control_edges = False
ob_speaker.location = (-0.9475, -0.7454, 0.004428)
ob_speaker.rotation_euler = (1.571, 0.0, 0.0)
ob_speaker.scale = (0.7172, 0.7172, 0.1766)
ob_speaker.lineart.crease_threshold = 0.0
_m = ob_speaker.modifiers.new('Subsurf', 'SUBSURF')
_m.uv_smooth = 'PRESERVE_CORNERS'
_m.quality = 2
_m.levels = 2
_m.show_only_control_edges = False
ob_body.location = (0.0, 0.0, 0.0)
ob_body.scale = (1.899, 0.7883, 1.0)
ob_body.lock_rotations_4d = False
ob_body.empty_display_type = 'ARROWS'
ob_body.lineart.crease_threshold = 0.0
_m = ob_body.modifiers.new('Subsurf', 'SUBSURF')
_m.uv_smooth = 'PRESERVE_CORNERS'
_m.quality = 2
_m.show_only_control_edges = False
ob_lamp.location = (4.076, 1.005, 5.904)
ob_lamp.rotation_euler = (0.6503, 0.05522, 1.866)
ob_lamp.lock_rotations_4d = False
ob_lamp.empty_display_type = 'ARROWS'
ob_lamp.color = (0.0, 0.0, 0.0, 0.0)
ob_lamp.lineart.crease_threshold = 0.0
ob_camera.location = (7.481, -6.508, 5.344)
ob_camera.rotation_euler = (1.109, 0.01082, 0.8149)
ob_camera.lock_rotations_4d = False
ob_camera.empty_display_type = 'ARROWS'
ob_camera.color = (0.0, 0.0, 0.0, 0.0)
ob_camera.display_type = 'WIRE'
ob_camera.lineart.crease_threshold = 0.0
ob_button.location = (0.9939, -0.7738, 0.004428)
ob_button.rotation_euler = (1.571, 0.0, 0.0)
ob_button.scale = (0.2599, 0.2599, 0.103)
ob_button.lineart.crease_threshold = 0.0
_m = ob_button.modifiers.new('Subsurf', 'SUBSURF')
_m.uv_smooth = 'PRESERVE_CORNERS'
_m.quality = 2
_m.levels = 2
_m.show_only_control_edges = False

# ---- collection membership
col_collection_1.objects.link(ob_antenna)
col_collection_1.objects.link(ob_speaker)
col_collection_1.objects.link(ob_body)
col_collection_1.objects.link(ob_lamp)
col_collection_1.objects.link(ob_camera)
col_collection_1.objects.link(ob_button)

# ---- scene / render settings (as saved in the file)
scene.camera = ob_camera
scene.frame_start = 1; scene.frame_end = 1; scene.frame_set(1)
scene.render.engine = 'BLENDER_EEVEE_NEXT'
scene.render.resolution_percentage = 50
scene.render.dither_intensity = 0.0
scene.cycles.use_denoising = False
scene.cycles.samples = 10
scene.cycles.sampling_pattern = 'TABULATED_SOBOL'
scene.cycles.light_sampling_threshold = 0.0
scene.cycles.use_adaptive_sampling = False
scene.cycles.use_light_tree = False
scene.cycles.blur_glossy = 0.0
scene.cycles.pixel_filter_type = 'GAUSSIAN'
scene.cycles.sample_clamp_indirect = 0.0
scene.view_settings.view_transform = 'Standard'
bpy.context.view_layer.update()
